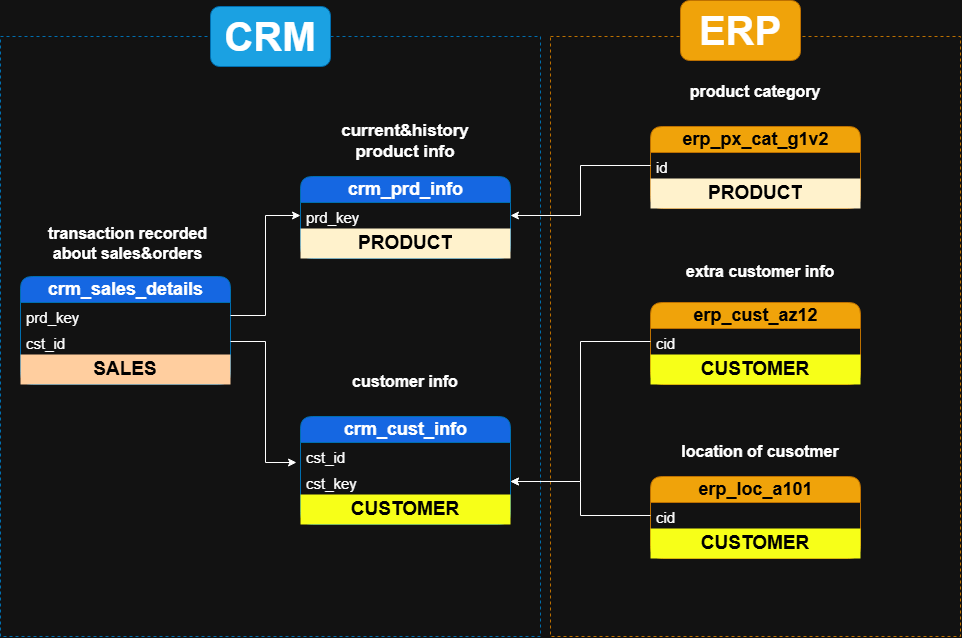

The diagram above was exported from draw.io. Its source (the exported page's mxGraphModel, read from the mxfile embedded in the PNG):
<mxGraphModel dx="1123" dy="1239" grid="1" gridSize="10" guides="1" tooltips="1" connect="1" arrows="1" fold="1" page="1" pageScale="1" pageWidth="850" pageHeight="1100" math="0" shadow="0">
  <root>
    <mxCell id="0" />
    <mxCell id="1" parent="0" />
    <mxCell id="zPR0wFEp6hwFxKN1AttO-33" value="" style="whiteSpace=wrap;html=1;fillColor=none;strokeColor=#006EAF;fontColor=#ffffff;dashed=1;" vertex="1" parent="1">
      <mxGeometry x="110" y="226" width="540" height="600" as="geometry" />
    </mxCell>
    <mxCell id="zPR0wFEp6hwFxKN1AttO-2" value="" style="whiteSpace=wrap;html=1;fillColor=none;strokeColor=#BD7000;fontColor=#000000;dashed=1;" vertex="1" parent="1">
      <mxGeometry x="660" y="226" width="410" height="600" as="geometry" />
    </mxCell>
    <mxCell id="zPR0wFEp6hwFxKN1AttO-3" value="&lt;font style=&quot;font-size: 18px;&quot;&gt;&lt;b style=&quot;&quot;&gt;crm_sales_details&lt;/b&gt;&lt;/font&gt;" style="swimlane;fontStyle=0;childLayout=stackLayout;horizontal=1;startSize=26;fillColor=#1567E2;horizontalStack=0;resizeParent=1;resizeParentMax=0;resizeLast=0;collapsible=1;marginBottom=0;html=1;rounded=1;fontColor=#ffffff;strokeColor=#006EAF;" vertex="1" parent="1">
      <mxGeometry x="130" y="466" width="210" height="108" as="geometry" />
    </mxCell>
    <mxCell id="zPR0wFEp6hwFxKN1AttO-4" value="&lt;font style=&quot;font-size: 15px;&quot;&gt;prd_key&lt;/font&gt;" style="text;strokeColor=none;fillColor=none;align=left;verticalAlign=top;spacingLeft=4;spacingRight=4;overflow=hidden;rotatable=0;points=[[0,0.5],[1,0.5]];portConstraint=eastwest;whiteSpace=wrap;html=1;rounded=1;" vertex="1" parent="zPR0wFEp6hwFxKN1AttO-3">
      <mxGeometry y="26" width="210" height="26" as="geometry" />
    </mxCell>
    <mxCell id="zPR0wFEp6hwFxKN1AttO-5" value="&lt;font style=&quot;font-size: 15px;&quot;&gt;cst_id&lt;/font&gt;" style="text;strokeColor=none;fillColor=none;align=left;verticalAlign=top;spacingLeft=4;spacingRight=4;overflow=hidden;rotatable=0;points=[[0,0.5],[1,0.5]];portConstraint=eastwest;whiteSpace=wrap;html=1;rounded=1;" vertex="1" parent="zPR0wFEp6hwFxKN1AttO-3">
      <mxGeometry y="52" width="210" height="26" as="geometry" />
    </mxCell>
    <mxCell id="zPR0wFEp6hwFxKN1AttO-38" value="&lt;font style=&quot;color: rgb(0, 0, 0);&quot;&gt;SALES&lt;/font&gt;" style="text;html=1;strokeColor=none;fillColor=#FFCE9F;align=center;verticalAlign=middle;whiteSpace=wrap;overflow=hidden;fontSize=19;fontStyle=1;fontColor=#000000;" vertex="1" parent="zPR0wFEp6hwFxKN1AttO-3">
      <mxGeometry y="78" width="210" height="30" as="geometry" />
    </mxCell>
    <mxCell id="zPR0wFEp6hwFxKN1AttO-6" value="&lt;font style=&quot;font-size: 18px;&quot;&gt;&lt;b style=&quot;&quot;&gt;crm_prd_info&lt;/b&gt;&lt;/font&gt;" style="swimlane;fontStyle=0;childLayout=stackLayout;horizontal=1;startSize=26;fillColor=#1567E2;horizontalStack=0;resizeParent=1;resizeParentMax=0;resizeLast=0;collapsible=1;marginBottom=0;html=1;rounded=1;fontColor=#ffffff;strokeColor=#006EAF;" vertex="1" parent="1">
      <mxGeometry x="410" y="366" width="210" height="82" as="geometry" />
    </mxCell>
    <mxCell id="zPR0wFEp6hwFxKN1AttO-7" value="&lt;font style=&quot;font-size: 15px;&quot;&gt;prd_key&lt;/font&gt;" style="text;strokeColor=none;fillColor=none;align=left;verticalAlign=top;spacingLeft=4;spacingRight=4;overflow=hidden;rotatable=0;points=[[0,0.5],[1,0.5]];portConstraint=eastwest;whiteSpace=wrap;html=1;rounded=1;" vertex="1" parent="zPR0wFEp6hwFxKN1AttO-6">
      <mxGeometry y="26" width="210" height="26" as="geometry" />
    </mxCell>
    <mxCell id="zPR0wFEp6hwFxKN1AttO-32" value="&lt;font style=&quot;color: rgb(0, 0, 0);&quot;&gt;PRODUCT&lt;/font&gt;" style="text;html=1;strokeColor=none;fillColor=#fff2cc;align=center;verticalAlign=middle;whiteSpace=wrap;overflow=hidden;fontSize=19;fontStyle=1;fontColor=#000000;" vertex="1" parent="zPR0wFEp6hwFxKN1AttO-6">
      <mxGeometry y="52" width="210" height="30" as="geometry" />
    </mxCell>
    <mxCell id="zPR0wFEp6hwFxKN1AttO-8" value="&lt;font style=&quot;font-size: 18px;&quot;&gt;&lt;b style=&quot;&quot;&gt;crm_cust_info&lt;/b&gt;&lt;/font&gt;" style="swimlane;fontStyle=0;childLayout=stackLayout;horizontal=1;startSize=26;fillColor=#1567E2;horizontalStack=0;resizeParent=1;resizeParentMax=0;resizeLast=0;collapsible=1;marginBottom=0;html=1;rounded=1;fontColor=#ffffff;strokeColor=#006EAF;" vertex="1" parent="1">
      <mxGeometry x="410" y="606" width="210" height="108" as="geometry" />
    </mxCell>
    <mxCell id="zPR0wFEp6hwFxKN1AttO-9" value="&lt;font style=&quot;font-size: 15px;&quot;&gt;cst_id&lt;/font&gt;" style="text;strokeColor=none;fillColor=none;align=left;verticalAlign=top;spacingLeft=4;spacingRight=4;overflow=hidden;rotatable=0;points=[[0,0.5],[1,0.5]];portConstraint=eastwest;whiteSpace=wrap;html=1;rounded=1;" vertex="1" parent="zPR0wFEp6hwFxKN1AttO-8">
      <mxGeometry y="26" width="210" height="26" as="geometry" />
    </mxCell>
    <mxCell id="zPR0wFEp6hwFxKN1AttO-10" value="&lt;font style=&quot;font-size: 15px;&quot;&gt;cst_key&lt;/font&gt;" style="text;strokeColor=none;fillColor=none;align=left;verticalAlign=top;spacingLeft=4;spacingRight=4;overflow=hidden;rotatable=0;points=[[0,0.5],[1,0.5]];portConstraint=eastwest;whiteSpace=wrap;html=1;rounded=1;" vertex="1" parent="zPR0wFEp6hwFxKN1AttO-8">
      <mxGeometry y="52" width="210" height="26" as="geometry" />
    </mxCell>
    <mxCell id="zPR0wFEp6hwFxKN1AttO-37" value="&lt;font style=&quot;color: rgb(0, 0, 0);&quot;&gt;CUSTOMER&lt;/font&gt;" style="text;html=1;strokeColor=none;fillColor=#F7FF18;align=center;verticalAlign=middle;whiteSpace=wrap;overflow=hidden;fontSize=19;fontStyle=1;fontColor=#000000;" vertex="1" parent="zPR0wFEp6hwFxKN1AttO-8">
      <mxGeometry y="78" width="210" height="30" as="geometry" />
    </mxCell>
    <mxCell id="zPR0wFEp6hwFxKN1AttO-11" value="&lt;b&gt;&lt;font&gt;transaction recorded about sales&amp;amp;orders&lt;/font&gt;&lt;/b&gt;" style="text;html=1;whiteSpace=wrap;strokeColor=none;fillColor=none;align=center;verticalAlign=middle;rounded=0;fontSize=16;" vertex="1" parent="1">
      <mxGeometry x="155" y="418" width="165" height="30" as="geometry" />
    </mxCell>
    <mxCell id="zPR0wFEp6hwFxKN1AttO-12" value="&lt;b&gt;&lt;font&gt;current&amp;amp;history product info&lt;/font&gt;&lt;/b&gt;" style="text;html=1;whiteSpace=wrap;strokeColor=none;fillColor=none;align=center;verticalAlign=middle;rounded=0;fontSize=17;" vertex="1" parent="1">
      <mxGeometry x="440" y="316" width="150" height="30" as="geometry" />
    </mxCell>
    <mxCell id="zPR0wFEp6hwFxKN1AttO-13" value="&lt;b&gt;&lt;font&gt;customer info&lt;/font&gt;&lt;/b&gt;" style="text;html=1;whiteSpace=wrap;strokeColor=none;fillColor=none;align=center;verticalAlign=middle;rounded=0;fontSize=16;" vertex="1" parent="1">
      <mxGeometry x="440" y="556" width="150" height="30" as="geometry" />
    </mxCell>
    <mxCell id="zPR0wFEp6hwFxKN1AttO-14" style="edgeStyle=orthogonalEdgeStyle;rounded=0;orthogonalLoop=1;jettySize=auto;html=1;entryX=0;entryY=0.5;entryDx=0;entryDy=0;" edge="1" parent="1" source="zPR0wFEp6hwFxKN1AttO-4" target="zPR0wFEp6hwFxKN1AttO-7">
      <mxGeometry relative="1" as="geometry" />
    </mxCell>
    <mxCell id="zPR0wFEp6hwFxKN1AttO-15" style="edgeStyle=orthogonalEdgeStyle;rounded=0;orthogonalLoop=1;jettySize=auto;html=1;exitX=1;exitY=0.5;exitDx=0;exitDy=0;entryX=-0.019;entryY=0.769;entryDx=0;entryDy=0;entryPerimeter=0;" edge="1" parent="1" source="zPR0wFEp6hwFxKN1AttO-5" target="zPR0wFEp6hwFxKN1AttO-9">
      <mxGeometry relative="1" as="geometry" />
    </mxCell>
    <mxCell id="zPR0wFEp6hwFxKN1AttO-16" value="&lt;font style=&quot;font-size: 18px;&quot;&gt;&lt;b style=&quot;&quot;&gt;erp_loc_a101&lt;/b&gt;&lt;/font&gt;" style="swimlane;fontStyle=0;childLayout=stackLayout;horizontal=1;startSize=26;fillColor=#f0a30a;horizontalStack=0;resizeParent=1;resizeParentMax=0;resizeLast=0;collapsible=1;marginBottom=0;html=1;rounded=1;fontColor=#000000;strokeColor=#BD7000;" vertex="1" parent="1">
      <mxGeometry x="760" y="666" width="210" height="82" as="geometry" />
    </mxCell>
    <mxCell id="zPR0wFEp6hwFxKN1AttO-17" value="&lt;font style=&quot;font-size: 15px;&quot;&gt;cid&lt;/font&gt;" style="text;strokeColor=none;fillColor=none;align=left;verticalAlign=top;spacingLeft=4;spacingRight=4;overflow=hidden;rotatable=0;points=[[0,0.5],[1,0.5]];portConstraint=eastwest;whiteSpace=wrap;html=1;rounded=1;" vertex="1" parent="zPR0wFEp6hwFxKN1AttO-16">
      <mxGeometry y="26" width="210" height="26" as="geometry" />
    </mxCell>
    <mxCell id="zPR0wFEp6hwFxKN1AttO-39" value="&lt;font style=&quot;color: rgb(0, 0, 0);&quot;&gt;CUSTOMER&lt;/font&gt;" style="text;html=1;strokeColor=none;fillColor=#F7FF18;align=center;verticalAlign=middle;whiteSpace=wrap;overflow=hidden;fontSize=19;fontStyle=1;fontColor=#000000;" vertex="1" parent="zPR0wFEp6hwFxKN1AttO-16">
      <mxGeometry y="52" width="210" height="30" as="geometry" />
    </mxCell>
    <mxCell id="zPR0wFEp6hwFxKN1AttO-18" value="&lt;font style=&quot;font-size: 18px;&quot;&gt;&lt;b style=&quot;&quot;&gt;erp_cust_az12&lt;/b&gt;&lt;/font&gt;" style="swimlane;fontStyle=0;childLayout=stackLayout;horizontal=1;startSize=26;fillColor=#f0a30a;horizontalStack=0;resizeParent=1;resizeParentMax=0;resizeLast=0;collapsible=1;marginBottom=0;html=1;rounded=1;fontColor=#000000;strokeColor=#BD7000;" vertex="1" parent="1">
      <mxGeometry x="760" y="492" width="210" height="82" as="geometry" />
    </mxCell>
    <mxCell id="zPR0wFEp6hwFxKN1AttO-19" value="&lt;font style=&quot;font-size: 15px;&quot;&gt;cid&lt;/font&gt;" style="text;strokeColor=none;fillColor=none;align=left;verticalAlign=top;spacingLeft=4;spacingRight=4;overflow=hidden;rotatable=0;points=[[0,0.5],[1,0.5]];portConstraint=eastwest;whiteSpace=wrap;html=1;rounded=1;" vertex="1" parent="zPR0wFEp6hwFxKN1AttO-18">
      <mxGeometry y="26" width="210" height="26" as="geometry" />
    </mxCell>
    <mxCell id="zPR0wFEp6hwFxKN1AttO-36" value="&lt;font style=&quot;color: rgb(0, 0, 0);&quot;&gt;CUSTOMER&lt;/font&gt;" style="text;html=1;strokeColor=none;fillColor=#F7FF18;align=center;verticalAlign=middle;whiteSpace=wrap;overflow=hidden;fontSize=19;fontStyle=1;fontColor=#000000;" vertex="1" parent="zPR0wFEp6hwFxKN1AttO-18">
      <mxGeometry y="52" width="210" height="30" as="geometry" />
    </mxCell>
    <mxCell id="zPR0wFEp6hwFxKN1AttO-20" value="&lt;font style=&quot;font-size: 18px;&quot;&gt;&lt;b style=&quot;&quot;&gt;erp_px_cat_g1v2&lt;/b&gt;&lt;/font&gt;" style="swimlane;fontStyle=0;childLayout=stackLayout;horizontal=1;startSize=26;fillColor=#f0a30a;horizontalStack=0;resizeParent=1;resizeParentMax=0;resizeLast=0;collapsible=1;marginBottom=0;html=1;rounded=1;fontColor=#000000;strokeColor=#BD7000;" vertex="1" parent="1">
      <mxGeometry x="760" y="316" width="210" height="82" as="geometry" />
    </mxCell>
    <mxCell id="zPR0wFEp6hwFxKN1AttO-21" value="&lt;font style=&quot;font-size: 15px;&quot;&gt;id&lt;/font&gt;" style="text;strokeColor=none;fillColor=none;align=left;verticalAlign=top;spacingLeft=4;spacingRight=4;overflow=hidden;rotatable=0;points=[[0,0.5],[1,0.5]];portConstraint=eastwest;whiteSpace=wrap;html=1;rounded=1;" vertex="1" parent="zPR0wFEp6hwFxKN1AttO-20">
      <mxGeometry y="26" width="210" height="26" as="geometry" />
    </mxCell>
    <mxCell id="zPR0wFEp6hwFxKN1AttO-35" value="&lt;font style=&quot;color: rgb(0, 0, 0);&quot;&gt;PRODUCT&lt;/font&gt;" style="text;html=1;strokeColor=none;fillColor=#fff2cc;align=center;verticalAlign=middle;whiteSpace=wrap;overflow=hidden;fontSize=19;fontStyle=1;fontColor=#000000;" vertex="1" parent="zPR0wFEp6hwFxKN1AttO-20">
      <mxGeometry y="52" width="210" height="30" as="geometry" />
    </mxCell>
    <mxCell id="zPR0wFEp6hwFxKN1AttO-22" style="edgeStyle=orthogonalEdgeStyle;rounded=0;orthogonalLoop=1;jettySize=auto;html=1;exitX=0;exitY=0.5;exitDx=0;exitDy=0;entryX=1;entryY=0.5;entryDx=0;entryDy=0;" edge="1" parent="1" source="zPR0wFEp6hwFxKN1AttO-17" target="zPR0wFEp6hwFxKN1AttO-10">
      <mxGeometry relative="1" as="geometry" />
    </mxCell>
    <mxCell id="zPR0wFEp6hwFxKN1AttO-23" style="edgeStyle=orthogonalEdgeStyle;rounded=0;orthogonalLoop=1;jettySize=auto;html=1;exitX=0;exitY=0.5;exitDx=0;exitDy=0;entryX=1;entryY=0.5;entryDx=0;entryDy=0;" edge="1" parent="1" source="zPR0wFEp6hwFxKN1AttO-19" target="zPR0wFEp6hwFxKN1AttO-10">
      <mxGeometry relative="1" as="geometry" />
    </mxCell>
    <mxCell id="zPR0wFEp6hwFxKN1AttO-24" style="edgeStyle=orthogonalEdgeStyle;rounded=0;orthogonalLoop=1;jettySize=auto;html=1;exitX=0;exitY=0.5;exitDx=0;exitDy=0;entryX=1;entryY=0.5;entryDx=0;entryDy=0;" edge="1" parent="1" source="zPR0wFEp6hwFxKN1AttO-21" target="zPR0wFEp6hwFxKN1AttO-7">
      <mxGeometry relative="1" as="geometry" />
    </mxCell>
    <mxCell id="zPR0wFEp6hwFxKN1AttO-25" value="&lt;b&gt;&lt;font style=&quot;font-size: 16px;&quot;&gt;extra customer info&lt;/font&gt;&lt;/b&gt;" style="text;html=1;whiteSpace=wrap;strokeColor=none;fillColor=none;align=center;verticalAlign=middle;rounded=0;" vertex="1" parent="1">
      <mxGeometry x="790" y="446" width="160" height="30" as="geometry" />
    </mxCell>
    <mxCell id="zPR0wFEp6hwFxKN1AttO-26" value="&lt;b&gt;&lt;font style=&quot;font-size: 16px;&quot;&gt;location of cusotmer&lt;/font&gt;&lt;/b&gt;" style="text;html=1;whiteSpace=wrap;strokeColor=none;fillColor=none;align=center;verticalAlign=middle;rounded=0;" vertex="1" parent="1">
      <mxGeometry x="790" y="626" width="160" height="30" as="geometry" />
    </mxCell>
    <mxCell id="zPR0wFEp6hwFxKN1AttO-27" value="&lt;b&gt;&lt;font&gt;product category&lt;/font&gt;&lt;/b&gt;" style="text;html=1;whiteSpace=wrap;strokeColor=none;fillColor=none;align=center;verticalAlign=middle;rounded=0;fontSize=16;" vertex="1" parent="1">
      <mxGeometry x="790" y="266" width="150" height="30" as="geometry" />
    </mxCell>
    <mxCell id="zPR0wFEp6hwFxKN1AttO-28" value="&lt;font style=&quot;font-size: 40px;&quot;&gt;&lt;b&gt;CRM&lt;/b&gt;&lt;/font&gt;" style="rounded=1;whiteSpace=wrap;html=1;fillColor=#1ba1e2;fontColor=#ffffff;strokeColor=#006EAF;" vertex="1" parent="1">
      <mxGeometry x="320" y="196" width="120" height="60" as="geometry" />
    </mxCell>
    <mxCell id="zPR0wFEp6hwFxKN1AttO-29" value="&lt;font style=&quot;font-size: 40px; color: rgb(255, 255, 255);&quot;&gt;&lt;b&gt;ERP&lt;/b&gt;&lt;/font&gt;" style="rounded=1;whiteSpace=wrap;html=1;fillColor=#f0a30a;fontColor=#000000;strokeColor=#BD7000;" vertex="1" parent="1">
      <mxGeometry x="790" y="190" width="120" height="60" as="geometry" />
    </mxCell>
  </root>
</mxGraphModel>